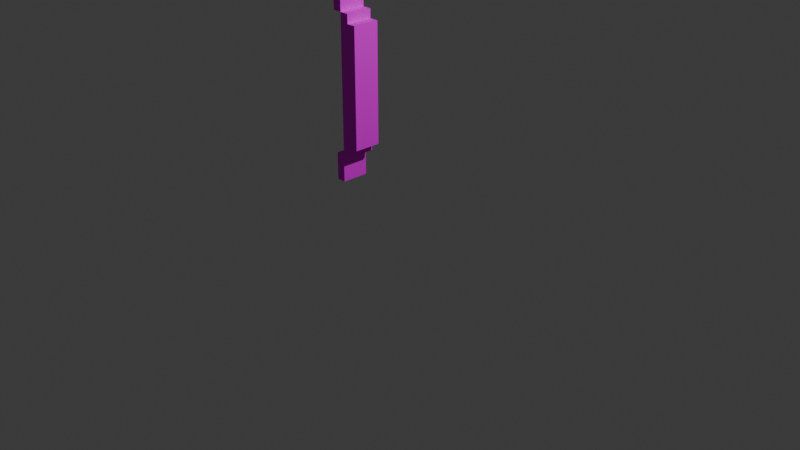 # Source: untitled1251.blend  (saved by Blender 4.0.36; exported with 4.5.12 LTS)
import bpy
from mathutils import Matrix  # noqa: F401  (used for matrix-valued properties, if any)

bpy.ops.wm.read_factory_settings(use_empty=True)
scene = bpy.context.scene
scene.name = 'Scene'

# ---- collections
col_collection = bpy.data.collections.new('Collection'); scene.collection.children.link(col_collection)

# ---- images (referenced by path relative to the original .blend; pixels are not part of the script)
import os
ASSET_DIR = os.environ.get("B2B_ASSET_DIR", "")  # directory of the original .blend (textures are referenced by path, not embedded)
HERE = os.path.dirname(os.path.abspath(__file__))  # packed textures are extracted next to this script under _unpacked/

def load_image(name, relpath, width, height, colorspace="sRGB"):
    """Load a texture the original file referenced (path relative to the .blend, or extracted next to this script)."""
    p = next((c for c in (os.path.join(HERE, relpath), os.path.join(ASSET_DIR, relpath)) if relpath and os.path.exists(c)), "")
    if p:
        img = bpy.data.images.load(p, check_existing=True)
        img.name = name
    else:  # same state as the original file: an image datablock whose file is absent (Cycles renders it pink)
        img = bpy.data.images.new(name, width, height)
        img.source = "FILE"
        img.filepath = "//" + (relpath or name)
    img.colorspace_settings.name = colorspace
    return img
img_green_stone2_png = load_image('green_stone2.png', 'green_stone2.png', 1024, 1024, 'sRGB')

# ---- materials (node trees are filled in below, after node groups)
mat_palette_001 = bpy.data.materials.new('palette.001')
mat_palette_001.use_transparent_shadow = False
mat_palette_001.diffuse_color = (1.0, 1.0, 1.0, 1.0)
mat_palette_001.roughness = 1.0

# ---- material node trees
mat_palette_001.use_nodes = True; mat_palette_001.node_tree.nodes.clear()
_N = mat_palette_001.node_tree.nodes; _L = mat_palette_001.node_tree.links
n0 = _N.new('ShaderNodeBsdfPrincipled'); n0.name = 'Principled BSDF'; n0.location = (0, 300)
n0.inputs[2].default_value = 1.0
n0.inputs[3].default_value = 1.45
n0.inputs[13].default_value = 0.0
n1 = _N.new('ShaderNodeOutputMaterial'); n1.name = 'Material Output'; n1.location = (280, 300)
n2 = _N.new('ShaderNodeTexImage'); n2.name = 'Image Texture'; n2.location = (-480, 300)
n2.image = img_green_stone2_png
_L.new(n2.outputs[0], n0.inputs[0])
_L.new(n0.outputs[0], n1.inputs[0])
n1.is_active_output = True

# ---- world
world_world = bpy.data.worlds.new('World'); scene.world = world_world
world_world.use_nodes = True; world_world.node_tree.nodes.clear()
_N = world_world.node_tree.nodes; _L = world_world.node_tree.links
n0 = _N.new('ShaderNodeOutputWorld'); n0.name = 'World Output'; n0.location = (300, 300)
n1 = _N.new('ShaderNodeBackground'); n1.name = 'Background'; n1.location = (10, 300)
n1.inputs[0].default_value = (0.05088, 0.05088, 0.05088, 1.0)
_L.new(n1.outputs[0], n0.inputs[0])
n0.is_active_output = True
world_world.color = (0.05088, 0.05088, 0.05088)
world_world.use_sun_shadow = False
world_world.sun_shadow_jitter_overblur = 0.0

# ---- cameras
cam_camera = bpy.data.cameras.new('Camera')
cam_camera.clip_end = 100.0
cam_camera.ortho_scale = 7.314

# ---- lights
light_light = bpy.data.lights.new('Light', 'POINT')
light_light.transmission_factor = 0.0
light_light.use_soft_falloff = False
light_light.energy = 1000.0
light_light.shadow_soft_size = 0.1
light_light.shadow_maximum_resolution = 0.006
light_light.use_absolute_resolution = True

# ---- meshes
me_untitled_001 = bpy.data.meshes.new('Untitled.001')
me_untitled_001.from_pydata([(-1.2, 1.2, -0.1), (-1.2, 1.2, -0.4), (-1.2, 1.5, -0.1), (-1.2, 1.5, -0.4), (-1.2, 3.0, -0.1), (-1.2, 3.0, -0.4), (-1.2, 3.3, -0.1), (-1.2, 3.3, -0.4), (-1.1, 1.5, -0.1), (-1.1, 1.5, -0.4), (-1.1, 3.0, -0.1), (-1.1, 3.0, -0.4), (-1.1, 1.2, -0.1), (-1.1, 1.2, -0.4), (-1.1, 1.5, -0.1), (-1.1, 1.5, -0.4), (-1.1, 3.0, -0.1), (-1.1, 3.0, -0.4), (-1.1, 3.3, -0.1), (-1.1, 3.3, -0.4), (-1.0, 1.5, -0.1), (-1.0, 1.5, -0.4), (-1.0, 1.6, -0.1), (-1.0, 1.6, -0.4), (-1.0, 2.9, -0.1), (-1.0, 2.9, -0.4), (-1.0, 3.0, -0.1), (-1.0, 3.0, -0.4), (-0.9, 1.6, -0.1), (-0.9, 1.6, -0.4), (-0.9, 2.9, -0.1), (-0.9, 2.9, -0.4), (-1.2, 1.2, -0.1), (-1.2, 1.5, -0.1), (-1.2, 3.0, -0.1), (-1.2, 3.3, -0.1), (-1.1, 1.2, -0.1), (-1.1, 1.5, -0.1), (-1.1, 3.0, -0.1), (-1.1, 3.3, -0.1), (-1.0, 1.5, -0.1), (-1.0, 1.6, -0.1), (-1.0, 2.9, -0.1), (-1.0, 3.0, -0.1), (-0.9, 1.6, -0.1), (-0.9, 2.9, -0.1), (-1.2, 1.2, -0.4), (-1.2, 1.5, -0.4), (-1.2, 3.0, -0.4), (-1.2, 3.3, -0.4), (-1.1, 1.2, -0.4), (-1.1, 1.5, -0.4), (-1.1, 3.0, -0.4), (-1.1, 3.3, -0.4), (-1.0, 1.5, -0.4), (-1.0, 1.6, -0.4), (-1.0, 2.9, -0.4), (-1.0, 3.0, -0.4), (-0.9, 1.6, -0.4), (-0.9, 2.9, -0.4), (-1.2, 1.2, -0.1), (-1.1, 1.2, -0.1), (-1.2, 1.2, -0.4), (-1.1, 1.2, -0.4), (-1.1, 1.5, -0.1), (-1.0, 1.5, -0.1), (-1.1, 1.5, -0.4), (-1.0, 1.5, -0.4), (-1.0, 1.6, -0.1), (-0.9, 1.6, -0.1), (-1.0, 1.6, -0.4), (-0.9, 1.6, -0.4), (-1.2, 3.0, -0.1), (-1.1, 3.0, -0.1), (-1.2, 3.0, -0.4), (-1.1, 3.0, -0.4), (-1.2, 1.5, -0.1), (-1.1, 1.5, -0.1), (-1.2, 1.5, -0.4), (-1.1, 1.5, -0.4), (-1.0, 2.9, -0.1), (-0.9, 2.9, -0.1), (-1.0, 2.9, -0.4), (-0.9, 2.9, -0.4), (-1.1, 3.0, -0.1), (-1.0, 3.0, -0.1), (-1.1, 3.0, -0.4), (-1.0, 3.0, -0.4), (-1.2, 3.3, -0.1), (-1.1, 3.3, -0.1), (-1.2, 3.3, -0.4), (-1.1, 3.3, -0.4)], [], [(2, 1, 0), (3, 1, 2), (6, 5, 4), (7, 5, 6), (10, 9, 8), (11, 9, 10), (12, 13, 14), (14, 13, 15), (16, 17, 18), (18, 17, 19), (20, 21, 22), (22, 21, 23), (24, 25, 26), (26, 25, 27), (28, 29, 30), (30, 29, 31), (36, 33, 32), (37, 33, 36), (38, 35, 34), (39, 35, 38), (40, 38, 37), (41, 38, 40), (42, 38, 41), (43, 38, 42), (44, 42, 41), (45, 42, 44), (46, 47, 50), (50, 47, 51), (48, 49, 52), (52, 49, 53), (51, 52, 54), (54, 52, 55), (55, 52, 56), (56, 52, 57), (55, 56, 58), (58, 56, 59), (62, 61, 60), (63, 61, 62), (66, 65, 64), (67, 65, 66), (70, 69, 68), (71, 69, 70), (74, 73, 72), (75, 73, 74), (76, 77, 78), (78, 77, 79), (80, 81, 82), (82, 81, 83), (84, 85, 86), (86, 85, 87), (88, 89, 90), (90, 89, 91)])
_uv = me_untitled_001.uv_layers.new(name='UVMap')
_uv.uv.foreach_set('vector', [0.8809, 0.5, 0.8809, 0.5, 0.8809, 0.5, 0.8809, 0.5, 0.8809, 0.5, 0.8809, 0.5, 0.8809, 0.5, 0.8809, 0.5, 0.8809, 0.5, 0.8809, 0.5, 0.8809, 0.5, 0.8809, 0.5, 0.8809, 0.5, 0.8809, 0.5, 0.8809, 0.5, 0.8809, 0.5, 0.8809, 0.5, 0.8809, 0.5, 0.8809, 0.5, 0.8809, 0.5, 0.8809, 0.5, 0.8809, 0.5, 0.8809, 0.5, 0.8809, 0.5, 0.8809, 0.5, 0.8809, 0.5, 0.8809, 0.5, 0.8809, 0.5, 0.8809, 0.5, 0.8809, 0.5, 0.8809, 0.5, 0.8809, 0.5, 0.8809, 0.5, 0.8809, 0.5, 0.8809, 0.5, 0.8809, 0.5, 0.8809, 0.5, 0.8809, 0.5, 0.8809, 0.5, 0.8809, 0.5, 0.8809, 0.5, 0.8809, 0.5, 0.8809, 0.5, 0.8809, 0.5, 0.8809, 0.5, 0.8809, 0.5, 0.8809, 0.5, 0.8809, 0.5, 0.8809, 0.5, 0.8809, 0.5, 0.8809, 0.5, 0.8809, 0.5, 0.8809, 0.5, 0.8809, 0.5, 0.8809, 0.5, 0.8809, 0.5, 0.8809, 0.5, 0.8809, 0.5, 0.8809, 0.5, 0.8809, 0.5, 0.8809, 0.5, 0.8809, 0.5, 0.8809, 0.5, 0.8809, 0.5, 0.8809, 0.5, 0.8809, 0.5, 0.8809, 0.5, 0.8809, 0.5, 0.8809, 0.5, 0.8809, 0.5, 0.8809, 0.5, 0.8809, 0.5, 0.8809, 0.5, 0.8809, 0.5, 0.8809, 0.5, 0.8809, 0.5, 0.8809, 0.5, 0.8809, 0.5, 0.8809, 0.5, 0.8809, 0.5, 0.8809, 0.5, 0.8809, 0.5, 0.8809, 0.5, 0.8809, 0.5, 0.8809, 0.5, 0.8809, 0.5, 0.8809, 0.5, 0.8809, 0.5, 0.8809, 0.5, 0.8809, 0.5, 0.8809, 0.5, 0.8809, 0.5, 0.8809, 0.5, 0.8809, 0.5, 0.8809, 0.5, 0.8809, 0.5, 0.8809, 0.5, 0.8809, 0.5, 0.8809, 0.5, 0.8809, 0.5, 0.8809, 0.5, 0.8809, 0.5, 0.8809, 0.5, 0.8809, 0.5, 0.8809, 0.5, 0.8809, 0.5, 0.8809, 0.5, 0.8809, 0.5, 0.8809, 0.5, 0.8809, 0.5, 0.8809, 0.5, 0.8809, 0.5, 0.8809, 0.5, 0.8809, 0.5, 0.8809, 0.5, 0.8809, 0.5, 0.8809, 0.5, 0.8809, 0.5, 0.8809, 0.5, 0.8809, 0.5, 0.8809, 0.5, 0.8809, 0.5, 0.8809, 0.5, 0.8809, 0.5, 0.8809, 0.5, 0.8809, 0.5, 0.8809, 0.5, 0.8809, 0.5, 0.8809, 0.5, 0.8809, 0.5, 0.8809, 0.5, 0.8809, 0.5, 0.8809, 0.5, 0.8809, 0.5, 0.8809, 0.5, 0.8809, 0.5, 0.8809, 0.5, 0.8809, 0.5, 0.8809, 0.5, 0.8809, 0.5, 0.8809, 0.5, 0.8809, 0.5, 0.8809, 0.5, 0.8809, 0.5, 0.8809, 0.5, 0.8809, 0.5, 0.8809, 0.5, 0.8809, 0.5, 0.8809, 0.5, 0.8809, 0.5, 0.8809, 0.5, 0.8809, 0.5, 0.8809, 0.5, 0.8809, 0.5, 0.8809, 0.5, 0.8809, 0.5])
me_untitled_001.materials.append(mat_palette_001)
me_untitled_001.update()
me_untitled_001.normals_split_custom_set([tuple(v) for v in zip(*[iter([-1.0, 0.0, 0.0, -1.0, 0.0, 0.0, -1.0, 0.0, 0.0, -1.0, 0.0, 0.0, -1.0, 0.0, 0.0, -1.0, 0.0, 0.0, -1.0, 0.0, 0.0, -1.0, 0.0, 0.0, -1.0, 0.0, 0.0, -1.0, 0.0, 0.0, -1.0, 0.0, 0.0, -1.0, 0.0, 0.0, -1.0, 0.0, 0.0, -1.0, 0.0, 0.0, -1.0, 0.0, 0.0, -1.0, 0.0, 0.0, -1.0, 0.0, 0.0, -1.0, 0.0, 0.0, 1.0, 0.0, 0.0, 1.0, 0.0, 0.0, 1.0, 0.0, 0.0, 1.0, 0.0, 0.0, 1.0, 0.0, 0.0, 1.0, 0.0, 0.0, 1.0, 0.0, 0.0, 1.0, 0.0, 0.0, 1.0, 0.0, 0.0, 1.0, 0.0, 0.0, 1.0, 0.0, 0.0, 1.0, 0.0, 0.0, 1.0, 0.0, 0.0, 1.0, 0.0, 0.0, 1.0, 0.0, 0.0, 1.0, 0.0, 0.0, 1.0, 0.0, 0.0, 1.0, 0.0, 0.0, 1.0, 0.0, 0.0, 1.0, 0.0, 0.0, 1.0, 0.0, 0.0, 1.0, 0.0, 0.0, 1.0, 0.0, 0.0, 1.0, 0.0, 0.0, 1.0, 0.0, 0.0, 1.0, 0.0, 0.0, 1.0, 0.0, 0.0, 1.0, 0.0, 0.0, 1.0, 0.0, 0.0, 1.0, 0.0, 0.0, 0.0, 0.0, 1.0, 0.0, 0.0, 1.0, 0.0, 0.0, 1.0, 0.0, 0.0, 1.0, 0.0, 0.0, 1.0, 0.0, 0.0, 1.0, 0.0, 0.0, 1.0, 0.0, 0.0, 1.0, 0.0, 0.0, 1.0, 0.0, 0.0, 1.0, 0.0, 0.0, 1.0, 0.0, 0.0, 1.0, 0.0, 0.0, 1.0, 0.0, 0.0, 1.0, 0.0, 0.0, 1.0, 0.0, 0.0, 1.0, 0.0, 0.0, 1.0, 0.0, 0.0, 1.0, 0.0, 0.0, 1.0, 0.0, 0.0, 1.0, 0.0, 0.0, 1.0, 0.0, 0.0, 1.0, 0.0, 0.0, 1.0, 0.0, 0.0, 1.0, 0.0, 0.0, 1.0, 0.0, 0.0, 1.0, 0.0, 0.0, 1.0, 0.0, 0.0, 1.0, 0.0, 0.0, 1.0, 0.0, 0.0, 1.0, 0.0, 0.0, -1.0, 0.0, 0.0, -1.0, 0.0, 0.0, -1.0, 0.0, 0.0, -1.0, 0.0, 0.0, -1.0, 0.0, 0.0, -1.0, 0.0, 0.0, -1.0, 0.0, 0.0, -1.0, 0.0, 0.0, -1.0, 0.0, 0.0, -1.0, 0.0, 0.0, -1.0, 0.0, 0.0, -1.0, 0.0, 0.0, -1.0, 0.0, 0.0, -1.0, 0.0, 0.0, -1.0, 0.0, 0.0, -1.0, 0.0, 0.0, -1.0, 0.0, 0.0, -1.0, 0.0, 0.0, -1.0, 0.0, 0.0, -1.0, 0.0, 0.0, -1.0, 0.0, 0.0, -1.0, 0.0, 0.0, -1.0, 0.0, 0.0, -1.0, 0.0, 0.0, -1.0, 0.0, 0.0, -1.0, 0.0, 0.0, -1.0, 0.0, 0.0, -1.0, 0.0, 0.0, -1.0, 0.0, 0.0, -1.0, 0.0, -1.0, 0.0, 0.0, -1.0, 0.0, 0.0, -1.0, 0.0, 0.0, -1.0, 0.0, 0.0, -1.0, 0.0, 0.0, -1.0, 0.0, 0.0, -1.0, 0.0, 0.0, -1.0, 0.0, 0.0, -1.0, 0.0, 0.0, -1.0, 0.0, 0.0, -1.0, 0.0, 0.0, -1.0, 0.0, 0.0, -1.0, 0.0, 0.0, -1.0, 0.0, 0.0, -1.0, 0.0, 0.0, -1.0, 0.0, 0.0, -1.0, 0.0, 0.0, -1.0, 0.0, 0.0, -1.0, 0.0, 0.0, -1.0, 0.0, 0.0, -1.0, 0.0, 0.0, -1.0, 0.0, 0.0, -1.0, 0.0, 0.0, -1.0, 0.0, 0.0, 1.0, 0.0, 0.0, 1.0, 0.0, 0.0, 1.0, 0.0, 0.0, 1.0, 0.0, 0.0, 1.0, 0.0, 0.0, 1.0, 0.0, 0.0, 1.0, 0.0, 0.0, 1.0, 0.0, 0.0, 1.0, 0.0, 0.0, 1.0, 0.0, 0.0, 1.0, 0.0, 0.0, 1.0, 0.0, 0.0, 1.0, 0.0, 0.0, 1.0, 0.0, 0.0, 1.0, 0.0, 0.0, 1.0, 0.0, 0.0, 1.0, 0.0, 0.0, 1.0, 0.0, 0.0, 1.0, 0.0, 0.0, 1.0, 0.0, 0.0, 1.0, 0.0, 0.0, 1.0, 0.0, 0.0, 1.0, 0.0, 0.0, 1.0, 0.0])] * 3)])

# ---- objects
ob_light = bpy.data.objects.new('Light', light_light)
ob_camera = bpy.data.objects.new('Camera', cam_camera)
ob_untitled = bpy.data.objects.new('Untitled', me_untitled_001)

# ---- transforms, parenting, visibility, modifiers, constraints
ob_light.location = (4.076, 1.005, 5.904)
ob_light.rotation_euler = (0.6503, 0.05522, 1.866)
ob_light.lock_rotations_4d = False
ob_light.empty_display_type = 'ARROWS'
ob_light.color = (0.0, 0.0, 0.0, 0.0)
ob_light.lineart.crease_threshold = 0.0
ob_camera.location = (7.359, -6.926, 4.958)
ob_camera.rotation_euler = (1.109, 0.0, 0.8149)
ob_camera.lock_rotations_4d = False
ob_camera.empty_display_type = 'ARROWS'
ob_camera.color = (0.0, 0.0, 0.0, 0.0)
ob_camera.display_type = 'WIRE'
ob_camera.lineart.crease_threshold = 0.0
ob_untitled.location = (0.3868, -0.2088, -0.988)
ob_untitled.rotation_euler = (1.571, -0.0, 0.0)
_m = ob_untitled.modifiers.new('Build', 'BUILD')
_m.frame_duration = 23.0
_m.use_reverse = True
_m.use_random_order = True

# ---- collection membership
col_collection.objects.link(ob_light)
col_collection.objects.link(ob_camera)
col_collection.objects.link(ob_untitled)

# ---- scene / render settings (as saved in the file)
scene.camera = ob_camera
scene.frame_start = 1; scene.frame_end = 250; scene.frame_set(0)
scene.render.engine = 'BLENDER_EEVEE_NEXT'
scene.cycles.sampling_pattern = 'TABULATED_SOBOL'
bpy.context.view_layer.update()
